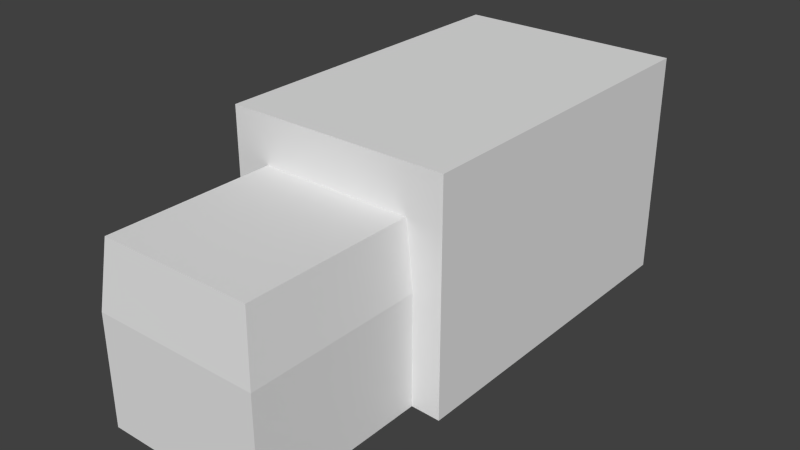 # Source: truck.blend  (saved by Blender 2.69.0; exported with 4.5.12 LTS)
import bpy
from mathutils import Matrix  # noqa: F401  (used for matrix-valued properties, if any)

bpy.ops.wm.read_factory_settings(use_empty=True)
scene = bpy.context.scene
scene.name = 'Scene'

# ---- collections
col_collection_1 = bpy.data.collections.new('Collection 1'); scene.collection.children.link(col_collection_1)

# ---- materials (node trees are filled in below, after node groups)
mat_material = bpy.data.materials.new('Material')
mat_material.alpha_threshold = 0.0
mat_material.use_transparent_shadow = False
mat_material.roughness = 0.5
mat_material.line_color = (0.0, 0.0, 0.0, 1.0)

# ---- material node trees

# ---- world
world_world = bpy.data.worlds.new('World'); scene.world = world_world
world_world.color = (0.05088, 0.05088, 0.05088)
world_world.use_sun_shadow = False
world_world.sun_shadow_jitter_overblur = 0.0
world_world.cycles.sampling_method = 'MANUAL'
world_world.cycles.sample_map_resolution = 256

# ---- meshes
me_cube = bpy.data.meshes.new('Cube')
me_cube.from_pydata([(0.65, 0.3043, 0.08103), (-0.65, 0.3043, 0.08103), (-0.65, 2.304, 0.08103), (0.65, 2.304, 0.08103), (0.65, 0.3043, 1.381), (-0.65, 0.3043, 1.381), (-0.65, 2.304, 1.381), (0.65, 2.304, 1.381), (0.4835, 0.3043, 0.08872), (0.4835, -0.7167, 0.08872), (-0.4835, -0.7167, 0.08872), (-0.4835, 0.3043, 0.08872), (0.4835, 0.3043, 0.7283), (0.4835, -0.7167, 0.7283), (-0.4835, -0.7167, 0.7283), (-0.4835, 0.3043, 0.7283), (0.4421, 0.3043, 1.11), (0.4421, -0.6753, 1.11), (-0.4421, -0.6753, 1.11), (-0.4421, 0.3043, 1.11)], [], [(4, 12, 0), (4, 7, 6, 5), (16, 4, 5, 19), (1, 5, 6, 2), (2, 6, 7, 3), (4, 0, 3, 7), (12, 13, 9, 8), (13, 14, 10, 9), (14, 15, 11, 10), (16, 12, 4), (19, 18, 17, 16), (15, 14, 18, 19), (14, 13, 17, 18), (13, 12, 16, 17), (12, 8, 0), (19, 5, 15), (5, 1, 15), (15, 1, 11)])
_uv = me_cube.uv_layers.new(name='UVMap')
_uv.uv.foreach_set('vector', [0.3983, 0.6249, 0.3506, 0.4378, 0.3983, 0.2523, 0.423, 0.6517, 0.423, 0.2536, 0.6817, 0.2536, 0.6817, 0.6517, 0.3387, 0.5473, 0.3983, 0.6249, 0.02569, 0.6249, 0.0853, 0.5473, 0.7213, 0.255, 0.978, 0.255, 0.978, 0.65, 0.7213, 0.65, 0.3838, 0.6522, 0.3838, 0.8167, 0.2193, 0.8167, 0.2193, 0.6522, 0.9811, 0.651, 0.7223, 0.651, 0.7223, 0.2529, 0.9811, 0.2529, 0.8512, 0.651, 0.8512, 0.8542, 0.7239, 0.8542, 0.7239, 0.651, 0.3506, 0.4378, 0.07341, 0.4378, 0.07341, 0.2545, 0.3506, 0.2545, 0.8512, 0.8542, 0.8512, 0.651, 0.7239, 0.651, 0.7239, 0.8542, 0.3387, 0.5473, 0.3506, 0.4378, 0.3983, 0.6249, 0.6403, 0.6517, 0.6403, 0.8467, 0.4644, 0.8467, 0.4644, 0.6517, 0.8512, 0.651, 0.8512, 0.8542, 0.9272, 0.846, 0.9272, 0.651, 0.07341, 0.4378, 0.3506, 0.4378, 0.3387, 0.5473, 0.0853, 0.5473, 0.8512, 0.8542, 0.8512, 0.651, 0.9272, 0.651, 0.9272, 0.846, 0.3506, 0.4378, 0.3506, 0.2545, 0.3983, 0.2523, 0.0853, 0.5473, 0.02569, 0.6249, 0.07341, 0.4378, 0.02569, 0.6249, 0.02569, 0.2523, 0.07341, 0.4378, 0.07341, 0.4378, 0.02569, 0.2523, 0.07341, 0.2545])
me_cube.materials.append(mat_material)
me_cube.use_remesh_preserve_volume = False
me_cube.use_remesh_preserve_attributes = False
me_cube.use_mirror_vertex_groups = False
me_cube.update()

# ---- objects
ob_cube = bpy.data.objects.new('Cube', me_cube)

# ---- transforms, parenting, visibility, modifiers, constraints
ob_cube.location = (0.0, 0.0, 0.0)
ob_cube.lock_rotations_4d = False
ob_cube.empty_display_type = 'ARROWS'
ob_cube.lineart.crease_threshold = 0.0

# ---- collection membership
col_collection_1.objects.link(ob_cube)

# ---- scene / render settings (as saved in the file)
scene.frame_start = 1; scene.frame_end = 250; scene.frame_set(0)
scene.render.engine = 'BLENDER_EEVEE_NEXT'
scene.render.image_settings.color_mode = 'RGB'
scene.render.image_settings.compression = 90
scene.render.resolution_percentage = 50
scene.render.dither_intensity = 0.0
scene.render.bake_margin = 2
scene.cycles.use_denoising = False
scene.cycles.samples = 10
scene.cycles.sampling_pattern = 'TABULATED_SOBOL'
scene.cycles.light_sampling_threshold = 0.0
scene.cycles.use_adaptive_sampling = False
scene.cycles.use_light_tree = False
scene.cycles.blur_glossy = 0.0
scene.cycles.volume_bounces = 1
scene.cycles.pixel_filter_type = 'GAUSSIAN'
scene.cycles.sample_clamp_indirect = 0.0
scene.view_settings.view_transform = 'Standard'
bpy.context.view_layer.update()

# ---- added for rendering (the .blend has no active camera and no usable light): camera, sun
cam_auto = bpy.data.cameras.new('AutoCamera')
cam_auto.lens = 50.0
cam_auto.sensor_width = 36.0
cam_auto.clip_end = 1000.0
ob_auto_camera = bpy.data.objects.new('AutoCamera', cam_auto)
scene.collection.objects.link(ob_auto_camera)
ob_auto_camera.location = (3.27205, -3.13265, 3.34868)
ob_auto_camera.rotation_euler = (1.09748, -7.21219e-08, 0.694738)
scene.camera = ob_auto_camera
light_auto_sun = bpy.data.lights.new('AutoSun', 'SUN')
light_auto_sun.energy = 3.0
light_auto_sun.angle = 0.0523599
ob_auto_sun = bpy.data.objects.new('AutoSun', light_auto_sun)
scene.collection.objects.link(ob_auto_sun)
ob_auto_sun.rotation_euler = (0.872665, 0.174533, 0.523599)
bpy.context.view_layer.update()
